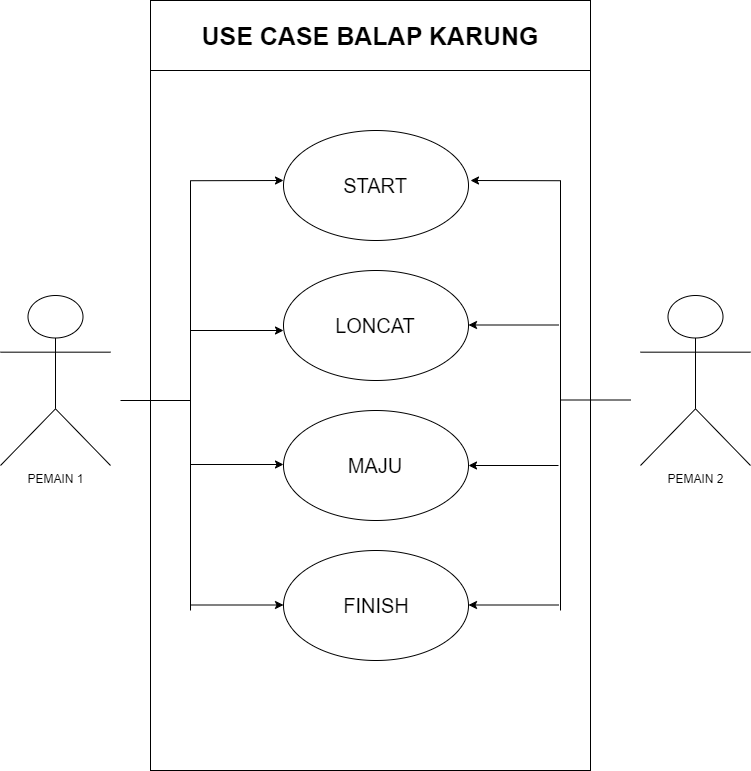

The diagram above was exported from draw.io. Its source (the exported page's mxGraphModel, read from the mxfile embedded in the PNG):
<mxGraphModel dx="880" dy="478" grid="1" gridSize="10" guides="1" tooltips="1" connect="1" arrows="1" fold="1" page="1" pageScale="1" pageWidth="850" pageHeight="1100" math="0" shadow="0">
  <root>
    <mxCell id="0" />
    <mxCell id="1" parent="0" />
    <mxCell id="foyM0So-_ifE742Lsx8t-2" value="" style="rounded=0;whiteSpace=wrap;html=1;" vertex="1" parent="1">
      <mxGeometry x="200" y="200" width="440" height="740" as="geometry" />
    </mxCell>
    <mxCell id="foyM0So-_ifE742Lsx8t-3" value="" style="rounded=0;whiteSpace=wrap;html=1;" vertex="1" parent="1">
      <mxGeometry x="200" y="170" width="440" height="70" as="geometry" />
    </mxCell>
    <mxCell id="foyM0So-_ifE742Lsx8t-4" value="" style="ellipse;whiteSpace=wrap;html=1;" vertex="1" parent="1">
      <mxGeometry x="333" y="300" width="185" height="110" as="geometry" />
    </mxCell>
    <mxCell id="foyM0So-_ifE742Lsx8t-5" value="" style="ellipse;whiteSpace=wrap;html=1;" vertex="1" parent="1">
      <mxGeometry x="333" y="440" width="185" height="110" as="geometry" />
    </mxCell>
    <mxCell id="foyM0So-_ifE742Lsx8t-6" value="" style="ellipse;whiteSpace=wrap;html=1;" vertex="1" parent="1">
      <mxGeometry x="333" y="580" width="185" height="110" as="geometry" />
    </mxCell>
    <mxCell id="foyM0So-_ifE742Lsx8t-7" value="" style="ellipse;whiteSpace=wrap;html=1;" vertex="1" parent="1">
      <mxGeometry x="333" y="720" width="185" height="110" as="geometry" />
    </mxCell>
    <mxCell id="foyM0So-_ifE742Lsx8t-8" value="PEMAIN 1" style="shape=umlActor;verticalLabelPosition=bottom;verticalAlign=top;html=1;outlineConnect=0;" vertex="1" parent="1">
      <mxGeometry x="50" y="465" width="110" height="170" as="geometry" />
    </mxCell>
    <mxCell id="foyM0So-_ifE742Lsx8t-9" value="PEMAIN 2" style="shape=umlActor;verticalLabelPosition=bottom;verticalAlign=top;html=1;outlineConnect=0;" vertex="1" parent="1">
      <mxGeometry x="690" y="465" width="110" height="170" as="geometry" />
    </mxCell>
    <mxCell id="foyM0So-_ifE742Lsx8t-10" value="&lt;font style=&quot;font-size: 25px;&quot;&gt;&lt;b&gt;USE CASE BALAP KARUNG&lt;/b&gt;&lt;/font&gt;" style="text;html=1;strokeColor=none;fillColor=none;align=center;verticalAlign=middle;whiteSpace=wrap;rounded=0;" vertex="1" parent="1">
      <mxGeometry x="245" y="190" width="350" height="30" as="geometry" />
    </mxCell>
    <mxCell id="foyM0So-_ifE742Lsx8t-11" value="&lt;font style=&quot;font-size: 20px;&quot;&gt;START&lt;/font&gt;" style="text;html=1;strokeColor=none;fillColor=none;align=center;verticalAlign=middle;whiteSpace=wrap;rounded=0;" vertex="1" parent="1">
      <mxGeometry x="372" y="325" width="105.5" height="60" as="geometry" />
    </mxCell>
    <mxCell id="foyM0So-_ifE742Lsx8t-12" value="&lt;span style=&quot;font-size: 20px;&quot;&gt;LONCAT&lt;/span&gt;" style="text;html=1;strokeColor=none;fillColor=none;align=center;verticalAlign=middle;whiteSpace=wrap;rounded=0;" vertex="1" parent="1">
      <mxGeometry x="372.25" y="465" width="105.5" height="60" as="geometry" />
    </mxCell>
    <mxCell id="foyM0So-_ifE742Lsx8t-14" value="&lt;span style=&quot;font-size: 20px;&quot;&gt;MAJU&lt;/span&gt;" style="text;html=1;strokeColor=none;fillColor=none;align=center;verticalAlign=middle;whiteSpace=wrap;rounded=0;" vertex="1" parent="1">
      <mxGeometry x="372.25" y="605" width="105.5" height="60" as="geometry" />
    </mxCell>
    <mxCell id="foyM0So-_ifE742Lsx8t-15" value="&lt;span style=&quot;font-size: 20px;&quot;&gt;FINISH&lt;/span&gt;" style="text;html=1;strokeColor=none;fillColor=none;align=center;verticalAlign=middle;whiteSpace=wrap;rounded=0;" vertex="1" parent="1">
      <mxGeometry x="372.75" y="745" width="105.5" height="60" as="geometry" />
    </mxCell>
    <mxCell id="foyM0So-_ifE742Lsx8t-17" value="" style="endArrow=classic;html=1;rounded=0;exitX=0.091;exitY=0.203;exitDx=0;exitDy=0;exitPerimeter=0;" edge="1" parent="1" source="foyM0So-_ifE742Lsx8t-2">
      <mxGeometry width="50" height="50" relative="1" as="geometry">
        <mxPoint x="283" y="400" as="sourcePoint" />
        <mxPoint x="333" y="350" as="targetPoint" />
      </mxGeometry>
    </mxCell>
    <mxCell id="foyM0So-_ifE742Lsx8t-18" value="" style="endArrow=classic;html=1;rounded=0;exitX=0.091;exitY=0.203;exitDx=0;exitDy=0;exitPerimeter=0;" edge="1" parent="1">
      <mxGeometry width="50" height="50" relative="1" as="geometry">
        <mxPoint x="240" y="500" as="sourcePoint" />
        <mxPoint x="333" y="500" as="targetPoint" />
      </mxGeometry>
    </mxCell>
    <mxCell id="foyM0So-_ifE742Lsx8t-19" value="" style="endArrow=classic;html=1;rounded=0;exitX=0.091;exitY=0.203;exitDx=0;exitDy=0;exitPerimeter=0;" edge="1" parent="1">
      <mxGeometry width="50" height="50" relative="1" as="geometry">
        <mxPoint x="240" y="634" as="sourcePoint" />
        <mxPoint x="333" y="634" as="targetPoint" />
      </mxGeometry>
    </mxCell>
    <mxCell id="foyM0So-_ifE742Lsx8t-20" value="" style="endArrow=classic;html=1;rounded=0;exitX=0.091;exitY=0.203;exitDx=0;exitDy=0;exitPerimeter=0;" edge="1" parent="1">
      <mxGeometry width="50" height="50" relative="1" as="geometry">
        <mxPoint x="240" y="774.5" as="sourcePoint" />
        <mxPoint x="333" y="774.5" as="targetPoint" />
      </mxGeometry>
    </mxCell>
    <mxCell id="foyM0So-_ifE742Lsx8t-21" value="" style="endArrow=none;html=1;rounded=0;" edge="1" parent="1">
      <mxGeometry width="50" height="50" relative="1" as="geometry">
        <mxPoint x="240" y="780" as="sourcePoint" />
        <mxPoint x="240" y="350" as="targetPoint" />
      </mxGeometry>
    </mxCell>
    <mxCell id="foyM0So-_ifE742Lsx8t-22" value="" style="endArrow=none;html=1;rounded=0;" edge="1" parent="1">
      <mxGeometry width="50" height="50" relative="1" as="geometry">
        <mxPoint x="170" y="570" as="sourcePoint" />
        <mxPoint x="240" y="570" as="targetPoint" />
      </mxGeometry>
    </mxCell>
    <mxCell id="foyM0So-_ifE742Lsx8t-24" value="" style="endArrow=classic;html=1;rounded=0;exitX=0.932;exitY=0.203;exitDx=0;exitDy=0;exitPerimeter=0;" edge="1" parent="1" source="foyM0So-_ifE742Lsx8t-2">
      <mxGeometry width="50" height="50" relative="1" as="geometry">
        <mxPoint x="470" y="400" as="sourcePoint" />
        <mxPoint x="520" y="350" as="targetPoint" />
      </mxGeometry>
    </mxCell>
    <mxCell id="foyM0So-_ifE742Lsx8t-25" value="" style="endArrow=classic;html=1;rounded=0;exitX=0.932;exitY=0.203;exitDx=0;exitDy=0;exitPerimeter=0;" edge="1" parent="1">
      <mxGeometry width="50" height="50" relative="1" as="geometry">
        <mxPoint x="608" y="494.5" as="sourcePoint" />
        <mxPoint x="518" y="494.5" as="targetPoint" />
      </mxGeometry>
    </mxCell>
    <mxCell id="foyM0So-_ifE742Lsx8t-26" value="" style="endArrow=classic;html=1;rounded=0;exitX=0.932;exitY=0.203;exitDx=0;exitDy=0;exitPerimeter=0;" edge="1" parent="1">
      <mxGeometry width="50" height="50" relative="1" as="geometry">
        <mxPoint x="608" y="635" as="sourcePoint" />
        <mxPoint x="518" y="635" as="targetPoint" />
      </mxGeometry>
    </mxCell>
    <mxCell id="foyM0So-_ifE742Lsx8t-27" value="" style="endArrow=classic;html=1;rounded=0;exitX=0.932;exitY=0.203;exitDx=0;exitDy=0;exitPerimeter=0;" edge="1" parent="1">
      <mxGeometry width="50" height="50" relative="1" as="geometry">
        <mxPoint x="608" y="774.5" as="sourcePoint" />
        <mxPoint x="518" y="774.5" as="targetPoint" />
      </mxGeometry>
    </mxCell>
    <mxCell id="foyM0So-_ifE742Lsx8t-28" value="" style="endArrow=none;html=1;rounded=0;" edge="1" parent="1">
      <mxGeometry width="50" height="50" relative="1" as="geometry">
        <mxPoint x="610" y="780" as="sourcePoint" />
        <mxPoint x="610" y="350" as="targetPoint" />
      </mxGeometry>
    </mxCell>
    <mxCell id="foyM0So-_ifE742Lsx8t-29" value="" style="endArrow=none;html=1;rounded=0;" edge="1" parent="1">
      <mxGeometry width="50" height="50" relative="1" as="geometry">
        <mxPoint x="610" y="569.5" as="sourcePoint" />
        <mxPoint x="680" y="569.5" as="targetPoint" />
      </mxGeometry>
    </mxCell>
  </root>
</mxGraphModel>